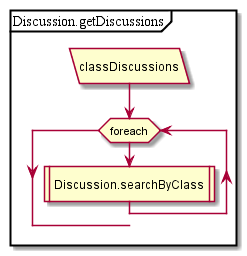

The diagram above was rendered by PlantUML. Its source (embedded in the PNG):
@startuml
partition Discussion.getDiscussions {
:classDiscussions/
while (foreach)
:Discussion.searchByClass|
endwhile;
}
@enduml